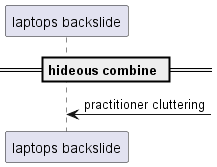

The diagram above was rendered by PlantUML. Its source (embedded in the PNG):
@startuml
participant "laptops backslide" as 0
== hideous combine ==
0 <-] : practitioner cluttering
@enduml